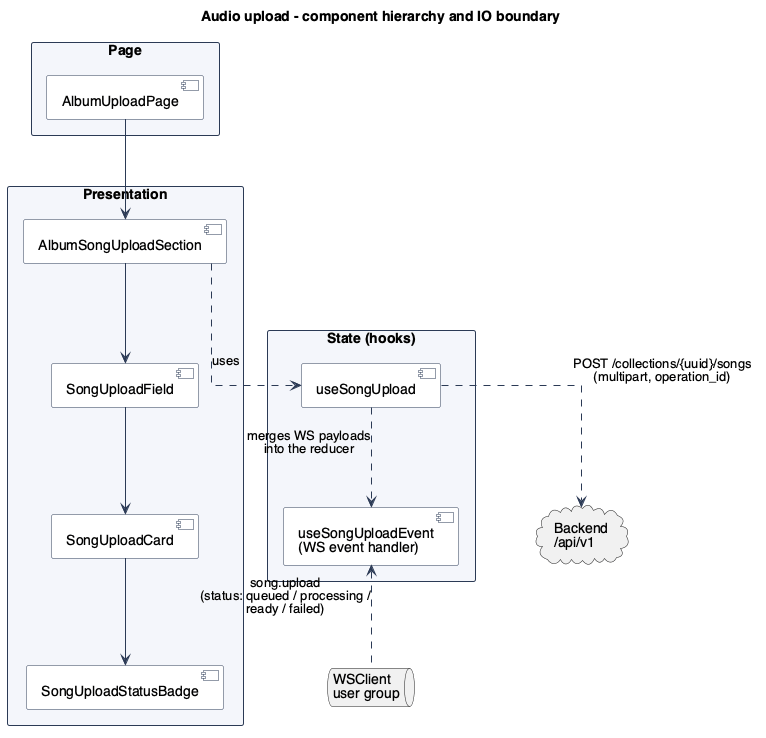

The diagram above was rendered by PlantUML. Its source (embedded in the PNG):
@startuml FrontendAudioUpload

!include ../../_style.puml

title Audio upload - component hierarchy and IO boundary

package "Page" {
    [AlbumUploadPage] as album_upload_page
}

package "Presentation" {
    [AlbumSongUploadSection] as upload_section
    [SongUploadField] as upload_field
    [SongUploadCard] as upload_card
    [SongUploadStatusBadge] as status_badge
}

album_upload_page --> upload_section
upload_section --> upload_field
upload_field --> upload_card
upload_card --> status_badge

package "State (hooks)" {
    [useSongUpload] as use_song_upload
    [useSongUploadEvent\n(WS event handler)] as use_upload_event
}

upload_section ..> use_song_upload : uses
use_song_upload ..> use_upload_event : merges WS payloads\ninto the reducer

cloud "Backend\n/api/v1" as backend
queue "WSClient\nuser group" as ws

use_song_upload ..> backend : POST /collections/{uuid}/songs\n(multipart, operation_id)

use_upload_event <.. ws : song.upload\n(status: queued / processing /\nready / failed)

@enduml